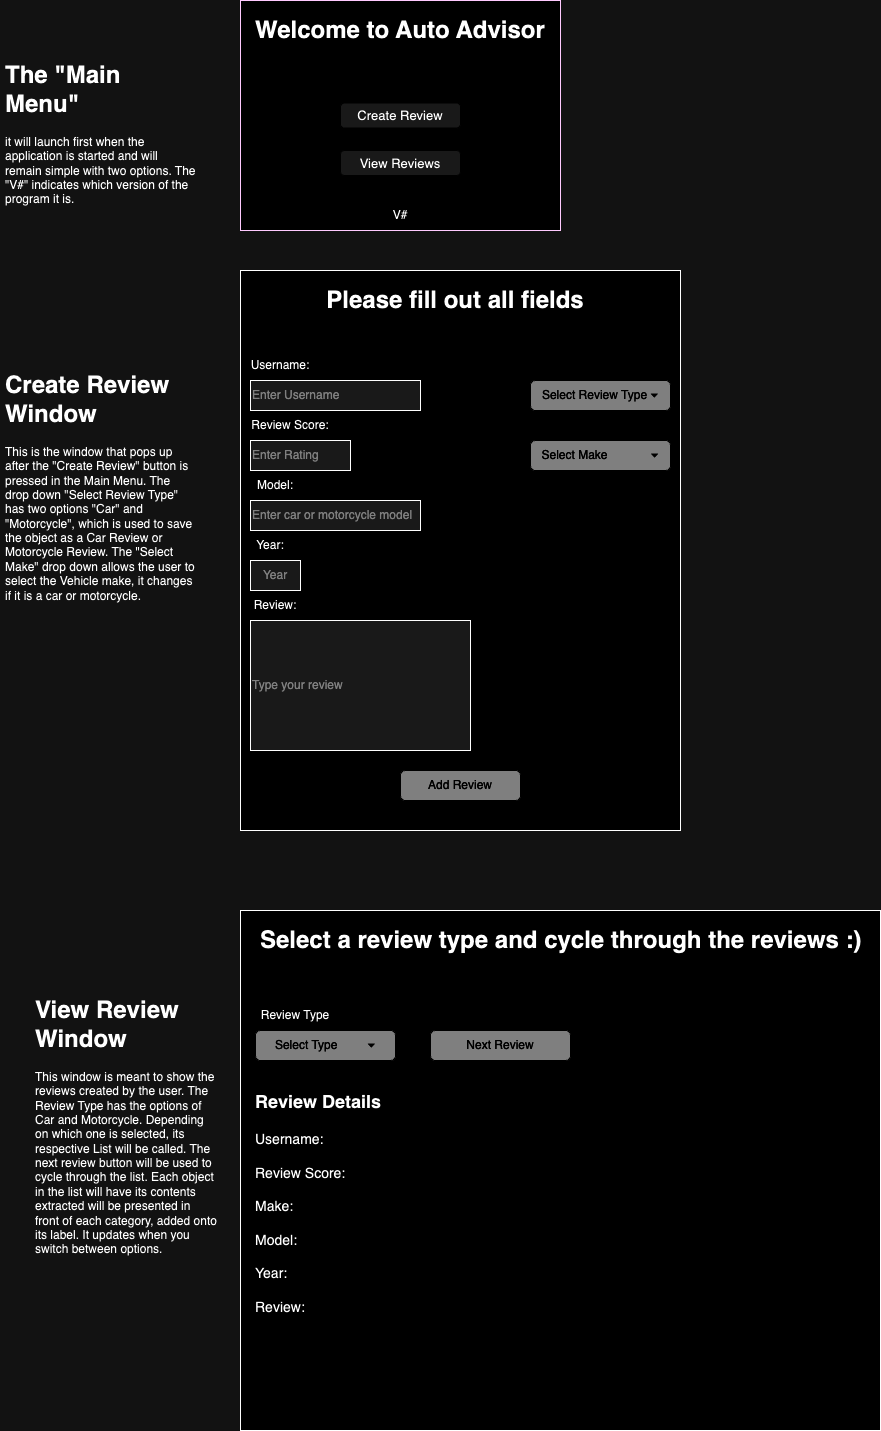

The diagram above was exported from draw.io. Its source (the exported page's mxGraphModel, read from the mxfile embedded in the PNG):
<mxGraphModel dx="1224" dy="733" grid="1" gridSize="10" guides="1" tooltips="1" connect="1" arrows="1" fold="1" page="1" pageScale="1" pageWidth="850" pageHeight="1100" math="0" shadow="0">
  <root>
    <mxCell id="0" />
    <mxCell id="1" parent="0" />
    <mxCell id="Gj4tSw0kS1DYdBHEZ590-1" value="" style="rounded=0;whiteSpace=wrap;html=1;fillColor=#FFFFFF;fontColor=#ffffff;strokeColor=#3700CC;shadow=0;" parent="1" vertex="1">
      <mxGeometry x="280" y="10" width="320" height="230" as="geometry" />
    </mxCell>
    <mxCell id="Gj4tSw0kS1DYdBHEZ590-2" value="&lt;h1&gt;&lt;font color=&quot;#000000&quot;&gt;Welcome to Auto Advisor&lt;/font&gt;&lt;/h1&gt;" style="text;html=1;spacing=5;spacingTop=-20;whiteSpace=wrap;overflow=hidden;rounded=0;fontColor=#FFFFFF;" parent="1" vertex="1">
      <mxGeometry x="290" y="20" width="330" height="120" as="geometry" />
    </mxCell>
    <mxCell id="Gj4tSw0kS1DYdBHEZ590-3" value="&lt;font style=&quot;font-size: 13px;&quot;&gt;Create Review&lt;/font&gt;" style="rounded=1;whiteSpace=wrap;html=1;fillColor=#E6E6E6;strokeColor=#FFFFFF;" parent="1" vertex="1">
      <mxGeometry x="380" y="112.5" width="120" height="25" as="geometry" />
    </mxCell>
    <mxCell id="Gj4tSw0kS1DYdBHEZ590-4" value="&lt;span style=&quot;font-size: 13px;&quot;&gt;View Reviews&lt;/span&gt;" style="rounded=1;whiteSpace=wrap;html=1;fillColor=#E6E6E6;strokeColor=#FFFFFF;" parent="1" vertex="1">
      <mxGeometry x="380" y="160" width="120" height="25" as="geometry" />
    </mxCell>
    <mxCell id="Gj4tSw0kS1DYdBHEZ590-6" value="&lt;font color=&quot;#000000&quot;&gt;V#&lt;/font&gt;" style="text;html=1;strokeColor=none;fillColor=none;align=center;verticalAlign=middle;whiteSpace=wrap;rounded=0;fontColor=#FFFFFF;" parent="1" vertex="1">
      <mxGeometry x="410" y="210" width="60" height="30" as="geometry" />
    </mxCell>
    <mxCell id="Gj4tSw0kS1DYdBHEZ590-7" value="&lt;h1&gt;The &quot;Main Menu&quot;&amp;nbsp;&lt;/h1&gt;&lt;div&gt;it will launch first when the application is started and will remain simple with two options. The &quot;V#&quot; indicates which version of the program it is.&amp;nbsp;&lt;/div&gt;" style="text;html=1;strokeColor=none;fillColor=none;spacing=5;spacingTop=-20;whiteSpace=wrap;overflow=hidden;rounded=0;" parent="1" vertex="1">
      <mxGeometry x="40" y="65" width="200" height="225" as="geometry" />
    </mxCell>
    <mxCell id="Gj4tSw0kS1DYdBHEZ590-8" value="" style="rounded=0;whiteSpace=wrap;html=1;fillColor=#FFFFFF;" parent="1" vertex="1">
      <mxGeometry x="280" y="280" width="440" height="560" as="geometry" />
    </mxCell>
    <mxCell id="Gj4tSw0kS1DYdBHEZ590-9" value="Enter Username" style="rounded=0;whiteSpace=wrap;html=1;fillColor=#E6E6E6;fontColor=#808080;align=left;" parent="1" vertex="1">
      <mxGeometry x="290" y="390" width="170" height="30" as="geometry" />
    </mxCell>
    <mxCell id="Gj4tSw0kS1DYdBHEZ590-10" value="Type your review" style="rounded=0;whiteSpace=wrap;html=1;fillColor=#E6E6E6;fontColor=#808080;align=left;" parent="1" vertex="1">
      <mxGeometry x="290" y="630" width="220" height="130" as="geometry" />
    </mxCell>
    <mxCell id="Gj4tSw0kS1DYdBHEZ590-11" value="Year" style="rounded=0;whiteSpace=wrap;html=1;fillColor=#E6E6E6;fontColor=#808080;" parent="1" vertex="1">
      <mxGeometry x="290" y="570" width="50" height="30" as="geometry" />
    </mxCell>
    <mxCell id="Gj4tSw0kS1DYdBHEZ590-13" value="Enter car or motorcycle model" style="rounded=0;whiteSpace=wrap;html=1;fillColor=#E6E6E6;fontColor=#808080;align=left;" parent="1" vertex="1">
      <mxGeometry x="290" y="510" width="170" height="30" as="geometry" />
    </mxCell>
    <mxCell id="Gj4tSw0kS1DYdBHEZ590-14" value="Enter Rating" style="rounded=0;whiteSpace=wrap;html=1;fillColor=#E6E6E6;fontColor=#808080;align=left;" parent="1" vertex="1">
      <mxGeometry x="290" y="450" width="100" height="30" as="geometry" />
    </mxCell>
    <mxCell id="Gj4tSw0kS1DYdBHEZ590-15" value="&lt;font color=&quot;#ffffff&quot;&gt;Add Review&lt;/font&gt;" style="rounded=1;whiteSpace=wrap;html=1;fillColor=#808080;strokeColor=#FFFFFF;" parent="1" vertex="1">
      <mxGeometry x="440" y="780" width="120" height="30" as="geometry" />
    </mxCell>
    <mxCell id="Gj4tSw0kS1DYdBHEZ590-16" value="&lt;font color=&quot;#ffffff&quot;&gt;Select Review Type&amp;nbsp;▾&lt;/font&gt;" style="rounded=1;whiteSpace=wrap;html=1;fillColor=#808080;strokeColor=#FFFFFF;" parent="1" vertex="1">
      <mxGeometry x="570" y="390" width="140" height="30" as="geometry" />
    </mxCell>
    <mxCell id="Gj4tSw0kS1DYdBHEZ590-17" value="&lt;font color=&quot;#ffffff&quot;&gt;Select Make&amp;nbsp; &amp;nbsp; &amp;nbsp; &amp;nbsp; &amp;nbsp; &amp;nbsp; &amp;nbsp;▾&lt;/font&gt;" style="rounded=1;whiteSpace=wrap;html=1;fillColor=#808080;strokeColor=#FFFFFF;" parent="1" vertex="1">
      <mxGeometry x="570" y="450" width="140" height="30" as="geometry" />
    </mxCell>
    <mxCell id="Gj4tSw0kS1DYdBHEZ590-18" value="&lt;font color=&quot;#000000&quot;&gt;Username:&lt;/font&gt;" style="text;html=1;strokeColor=none;fillColor=none;align=center;verticalAlign=middle;whiteSpace=wrap;rounded=0;fontColor=#FFFFFF;" parent="1" vertex="1">
      <mxGeometry x="290" y="360" width="60" height="30" as="geometry" />
    </mxCell>
    <mxCell id="Gj4tSw0kS1DYdBHEZ590-19" value="&lt;font color=&quot;#000000&quot;&gt;Review Score:&lt;/font&gt;" style="text;html=1;strokeColor=none;fillColor=none;align=center;verticalAlign=middle;whiteSpace=wrap;rounded=0;fontColor=#FFFFFF;" parent="1" vertex="1">
      <mxGeometry x="285" y="420" width="90" height="30" as="geometry" />
    </mxCell>
    <mxCell id="Gj4tSw0kS1DYdBHEZ590-20" value="&lt;font color=&quot;#000000&quot;&gt;Year:&lt;/font&gt;" style="text;html=1;strokeColor=none;fillColor=none;align=center;verticalAlign=middle;whiteSpace=wrap;rounded=0;fontColor=#FFFFFF;" parent="1" vertex="1">
      <mxGeometry x="280" y="540" width="60" height="30" as="geometry" />
    </mxCell>
    <mxCell id="Gj4tSw0kS1DYdBHEZ590-21" value="&lt;font color=&quot;#000000&quot;&gt;Model:&lt;/font&gt;" style="text;html=1;strokeColor=none;fillColor=none;align=center;verticalAlign=middle;whiteSpace=wrap;rounded=0;fontColor=#FFFFFF;" parent="1" vertex="1">
      <mxGeometry x="270" y="480" width="90" height="30" as="geometry" />
    </mxCell>
    <mxCell id="Gj4tSw0kS1DYdBHEZ590-22" value="&lt;font color=&quot;#000000&quot;&gt;Review:&lt;/font&gt;" style="text;html=1;strokeColor=none;fillColor=none;align=center;verticalAlign=middle;whiteSpace=wrap;rounded=0;fontColor=#FFFFFF;" parent="1" vertex="1">
      <mxGeometry x="285" y="600" width="60" height="30" as="geometry" />
    </mxCell>
    <mxCell id="Gj4tSw0kS1DYdBHEZ590-23" value="Make:" style="text;html=1;strokeColor=none;fillColor=none;align=center;verticalAlign=middle;whiteSpace=wrap;rounded=0;fontColor=#FFFFFF;" parent="1" vertex="1">
      <mxGeometry x="560" y="420" width="60" height="30" as="geometry" />
    </mxCell>
    <mxCell id="Gj4tSw0kS1DYdBHEZ590-24" value="Type:" style="text;html=1;strokeColor=none;fillColor=none;align=center;verticalAlign=middle;whiteSpace=wrap;rounded=0;fontColor=#FFFFFF;" parent="1" vertex="1">
      <mxGeometry x="560" y="360" width="60" height="30" as="geometry" />
    </mxCell>
    <mxCell id="Gj4tSw0kS1DYdBHEZ590-25" value="&lt;h1&gt;Please fill out all fields&lt;/h1&gt;" style="text;html=1;strokeColor=none;fillColor=none;spacing=5;spacingTop=-20;whiteSpace=wrap;overflow=hidden;rounded=0;align=center;" parent="1" vertex="1">
      <mxGeometry x="320" y="290" width="350" height="120" as="geometry" />
    </mxCell>
    <mxCell id="Gj4tSw0kS1DYdBHEZ590-26" value="&lt;h1&gt;Create Review Window&amp;nbsp;&lt;/h1&gt;&lt;div&gt;This is the window that pops up after the &quot;Create Review&quot; button is pressed in the Main Menu. The drop down &quot;Select Review Type&quot; has two options &quot;Car&quot; and &quot;Motorcycle&quot;, which is used to save the object as a Car Review or Motorcycle Review. The &quot;Select Make&quot; drop down allows the user to select the Vehicle make, it changes if it is a car or motorcycle.&amp;nbsp;&lt;/div&gt;" style="text;html=1;strokeColor=none;fillColor=none;spacing=5;spacingTop=-20;whiteSpace=wrap;overflow=hidden;rounded=0;" parent="1" vertex="1">
      <mxGeometry x="40" y="375" width="200" height="335" as="geometry" />
    </mxCell>
    <mxCell id="Gj4tSw0kS1DYdBHEZ590-29" value="" style="rounded=0;whiteSpace=wrap;html=1;fillColor=#FFFFFF;" parent="1" vertex="1">
      <mxGeometry x="280" y="920" width="640" height="520" as="geometry" />
    </mxCell>
    <mxCell id="Gj4tSw0kS1DYdBHEZ590-30" value="&lt;h1&gt;&lt;font color=&quot;#000000&quot;&gt;Select a review type and cycle through the reviews :)&lt;/font&gt;&lt;/h1&gt;" style="text;html=1;strokeColor=none;fillColor=none;spacing=5;spacingTop=-20;whiteSpace=wrap;overflow=hidden;rounded=0;fontColor=#FFFFFF;" parent="1" vertex="1">
      <mxGeometry x="295" y="930" width="610" height="50" as="geometry" />
    </mxCell>
    <mxCell id="Gj4tSw0kS1DYdBHEZ590-31" value="&lt;font color=&quot;#000000&quot;&gt;Review Type&lt;/font&gt;" style="text;html=1;strokeColor=none;fillColor=none;align=center;verticalAlign=middle;whiteSpace=wrap;rounded=0;fontColor=#FFFFFF;" parent="1" vertex="1">
      <mxGeometry x="295" y="1010" width="80" height="30" as="geometry" />
    </mxCell>
    <mxCell id="Gj4tSw0kS1DYdBHEZ590-32" value="&lt;font color=&quot;#ffffff&quot;&gt;Select Type&amp;nbsp; &amp;nbsp; &amp;nbsp; &amp;nbsp; &amp;nbsp;▾&lt;/font&gt;" style="rounded=1;whiteSpace=wrap;html=1;fillColor=#808080;strokeColor=#FFFFFF;" parent="1" vertex="1">
      <mxGeometry x="295" y="1040" width="140" height="30" as="geometry" />
    </mxCell>
    <mxCell id="Gj4tSw0kS1DYdBHEZ590-33" value="&lt;font color=&quot;#ffffff&quot;&gt;Next Review&lt;/font&gt;" style="rounded=1;whiteSpace=wrap;html=1;fillColor=#808080;strokeColor=#FFFFFF;" parent="1" vertex="1">
      <mxGeometry x="470" y="1040" width="140" height="30" as="geometry" />
    </mxCell>
    <mxCell id="Gj4tSw0kS1DYdBHEZ590-34" value="&lt;h1&gt;&lt;font style=&quot;font-size: 18px;&quot;&gt;Review Details&lt;/font&gt;&lt;/h1&gt;&lt;div style=&quot;font-size: 14px;&quot;&gt;&lt;font style=&quot;font-size: 14px;&quot;&gt;Username:&lt;/font&gt;&lt;/div&gt;&lt;div style=&quot;font-size: 14px;&quot;&gt;&lt;font style=&quot;font-size: 14px;&quot;&gt;&lt;br&gt;&lt;/font&gt;&lt;/div&gt;&lt;div style=&quot;font-size: 14px;&quot;&gt;&lt;font style=&quot;font-size: 14px;&quot;&gt;Review Score:&amp;nbsp;&lt;/font&gt;&lt;/div&gt;&lt;div style=&quot;font-size: 14px;&quot;&gt;&lt;font style=&quot;font-size: 14px;&quot;&gt;&lt;br&gt;&lt;/font&gt;&lt;/div&gt;&lt;div style=&quot;font-size: 14px;&quot;&gt;&lt;font style=&quot;font-size: 14px;&quot;&gt;Make:&amp;nbsp;&lt;/font&gt;&lt;/div&gt;&lt;div style=&quot;font-size: 14px;&quot;&gt;&lt;font style=&quot;font-size: 14px;&quot;&gt;&lt;br&gt;&lt;/font&gt;&lt;/div&gt;&lt;div style=&quot;font-size: 14px;&quot;&gt;&lt;font style=&quot;font-size: 14px;&quot;&gt;Model:&lt;/font&gt;&lt;/div&gt;&lt;div style=&quot;font-size: 14px;&quot;&gt;&lt;font style=&quot;font-size: 14px;&quot;&gt;&lt;br&gt;&lt;/font&gt;&lt;/div&gt;&lt;div style=&quot;font-size: 14px;&quot;&gt;&lt;font style=&quot;font-size: 14px;&quot;&gt;Year:&lt;/font&gt;&lt;/div&gt;&lt;div style=&quot;font-size: 14px;&quot;&gt;&lt;font style=&quot;font-size: 14px;&quot;&gt;&lt;br&gt;&lt;/font&gt;&lt;/div&gt;&lt;div style=&quot;font-size: 14px;&quot;&gt;&lt;font style=&quot;font-size: 14px;&quot;&gt;Review:&lt;/font&gt;&lt;/div&gt;&lt;p&gt;&lt;br&gt;&lt;/p&gt;" style="text;html=1;strokeColor=none;fillColor=none;spacing=5;spacingTop=-20;whiteSpace=wrap;overflow=hidden;rounded=0;" parent="1" vertex="1">
      <mxGeometry x="290" y="1090" width="220" height="320" as="geometry" />
    </mxCell>
    <mxCell id="Gj4tSw0kS1DYdBHEZ590-35" value="&lt;h1&gt;View Review Window&lt;/h1&gt;&lt;p&gt;This window is meant to show the reviews created by the user. The Review Type has the options of Car and Motorcycle. Depending on which one is selected, its respective List will be called. The next review button will be used to cycle through the list. Each object in the list will have its contents extracted will be presented in front of each category, added onto its label. It updates when you switch between options.&amp;nbsp;&lt;/p&gt;" style="text;html=1;strokeColor=none;fillColor=none;spacing=5;spacingTop=-20;whiteSpace=wrap;overflow=hidden;rounded=0;" parent="1" vertex="1">
      <mxGeometry x="70" y="1000" width="190" height="290" as="geometry" />
    </mxCell>
  </root>
</mxGraphModel>